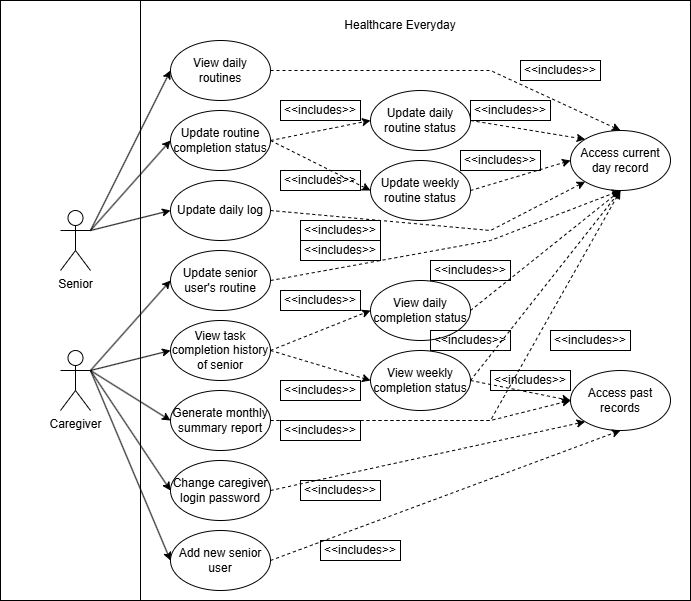

The diagram above was exported from draw.io. Its source (the exported page's mxGraphModel, read from the mxfile embedded in the PNG):
<mxGraphModel dx="1212" dy="774" grid="1" gridSize="10" guides="1" tooltips="1" connect="1" arrows="1" fold="1" page="1" pageScale="1" pageWidth="850" pageHeight="1100" math="0" shadow="0">
  <root>
    <mxCell id="0" />
    <mxCell id="1" parent="0" />
    <mxCell id="YSqeo6JzRcLwGanHK7AS-64" parent="1" style="whiteSpace=wrap;html=1;" value="" vertex="1">
      <mxGeometry height="600" width="550" x="30" y="10" as="geometry" />
    </mxCell>
    <mxCell id="YSqeo6JzRcLwGanHK7AS-63" parent="1" style="whiteSpace=wrap;html=1;" value="" vertex="1">
      <mxGeometry height="600" width="550" x="170" y="10" as="geometry" />
    </mxCell>
    <mxCell id="YSqeo6JzRcLwGanHK7AS-23" edge="1" parent="1" source="YSqeo6JzRcLwGanHK7AS-1" style="rounded=0;orthogonalLoop=1;jettySize=auto;html=1;exitX=1;exitY=0.3333333333333333;exitDx=0;exitDy=0;exitPerimeter=0;entryX=0;entryY=0.5;entryDx=0;entryDy=0;" target="YSqeo6JzRcLwGanHK7AS-9">
      <mxGeometry relative="1" as="geometry" />
    </mxCell>
    <mxCell id="YSqeo6JzRcLwGanHK7AS-24" edge="1" parent="1" source="YSqeo6JzRcLwGanHK7AS-1" style="rounded=0;orthogonalLoop=1;jettySize=auto;html=1;exitX=1;exitY=0.3333333333333333;exitDx=0;exitDy=0;exitPerimeter=0;entryX=0;entryY=0.5;entryDx=0;entryDy=0;" target="YSqeo6JzRcLwGanHK7AS-10">
      <mxGeometry relative="1" as="geometry" />
    </mxCell>
    <mxCell id="YSqeo6JzRcLwGanHK7AS-25" edge="1" parent="1" source="YSqeo6JzRcLwGanHK7AS-1" style="rounded=0;orthogonalLoop=1;jettySize=auto;html=1;exitX=1;exitY=0.3333333333333333;exitDx=0;exitDy=0;exitPerimeter=0;entryX=0;entryY=0.5;entryDx=0;entryDy=0;" target="YSqeo6JzRcLwGanHK7AS-11">
      <mxGeometry relative="1" as="geometry" />
    </mxCell>
    <mxCell id="YSqeo6JzRcLwGanHK7AS-26" edge="1" parent="1" source="YSqeo6JzRcLwGanHK7AS-1" style="rounded=0;orthogonalLoop=1;jettySize=auto;html=1;exitX=1;exitY=0.3333333333333333;exitDx=0;exitDy=0;exitPerimeter=0;entryX=0;entryY=0.5;entryDx=0;entryDy=0;" target="YSqeo6JzRcLwGanHK7AS-12">
      <mxGeometry relative="1" as="geometry" />
    </mxCell>
    <mxCell id="YSqeo6JzRcLwGanHK7AS-27" edge="1" parent="1" source="YSqeo6JzRcLwGanHK7AS-1" style="rounded=0;orthogonalLoop=1;jettySize=auto;html=1;exitX=1;exitY=0.3333333333333333;exitDx=0;exitDy=0;exitPerimeter=0;entryX=0;entryY=0.5;entryDx=0;entryDy=0;" target="YSqeo6JzRcLwGanHK7AS-13">
      <mxGeometry relative="1" as="geometry" />
    </mxCell>
    <mxCell id="YSqeo6JzRcLwGanHK7AS-1" parent="1" style="shape=umlActor;verticalLabelPosition=bottom;verticalAlign=top;html=1;outlineConnect=0;" value="Caregiver" vertex="1">
      <mxGeometry height="60" width="30" x="90" y="360" as="geometry" />
    </mxCell>
    <mxCell id="YSqeo6JzRcLwGanHK7AS-14" edge="1" parent="1" source="YSqeo6JzRcLwGanHK7AS-2" style="rounded=0;orthogonalLoop=1;jettySize=auto;html=1;exitX=1;exitY=0.3333333333333333;exitDx=0;exitDy=0;exitPerimeter=0;entryX=0;entryY=0.5;entryDx=0;entryDy=0;" target="YSqeo6JzRcLwGanHK7AS-8">
      <mxGeometry relative="1" as="geometry" />
    </mxCell>
    <mxCell id="YSqeo6JzRcLwGanHK7AS-15" edge="1" parent="1" source="YSqeo6JzRcLwGanHK7AS-2" style="rounded=0;orthogonalLoop=1;jettySize=auto;html=1;exitX=1;exitY=0.3333333333333333;exitDx=0;exitDy=0;exitPerimeter=0;entryX=0;entryY=0.5;entryDx=0;entryDy=0;" target="YSqeo6JzRcLwGanHK7AS-4">
      <mxGeometry relative="1" as="geometry" />
    </mxCell>
    <mxCell id="YSqeo6JzRcLwGanHK7AS-16" edge="1" parent="1" source="YSqeo6JzRcLwGanHK7AS-2" style="rounded=0;orthogonalLoop=1;jettySize=auto;html=1;exitX=1;exitY=0.3333333333333333;exitDx=0;exitDy=0;exitPerimeter=0;entryX=0;entryY=0.5;entryDx=0;entryDy=0;" target="YSqeo6JzRcLwGanHK7AS-5">
      <mxGeometry relative="1" as="geometry" />
    </mxCell>
    <mxCell id="YSqeo6JzRcLwGanHK7AS-2" parent="1" style="shape=umlActor;verticalLabelPosition=bottom;verticalAlign=top;html=1;outlineConnect=0;" value="Senior" vertex="1">
      <mxGeometry height="60" width="30" x="90" y="220" as="geometry" />
    </mxCell>
    <mxCell id="YSqeo6JzRcLwGanHK7AS-18" edge="1" parent="1" source="YSqeo6JzRcLwGanHK7AS-4" style="rounded=0;orthogonalLoop=1;jettySize=auto;html=1;exitX=1;exitY=0.5;exitDx=0;exitDy=0;entryX=0;entryY=0.5;entryDx=0;entryDy=0;dashed=1;" target="YSqeo6JzRcLwGanHK7AS-6">
      <mxGeometry relative="1" as="geometry" />
    </mxCell>
    <mxCell id="YSqeo6JzRcLwGanHK7AS-19" edge="1" parent="1" source="YSqeo6JzRcLwGanHK7AS-4" style="rounded=0;orthogonalLoop=1;jettySize=auto;html=1;exitX=1;exitY=0.5;exitDx=0;exitDy=0;entryX=0;entryY=0.5;entryDx=0;entryDy=0;dashed=1;" target="YSqeo6JzRcLwGanHK7AS-7">
      <mxGeometry relative="1" as="geometry" />
    </mxCell>
    <mxCell id="YSqeo6JzRcLwGanHK7AS-4" parent="1" style="ellipse;whiteSpace=wrap;html=1;fillColor=none;" value="Update routine completion status" vertex="1">
      <mxGeometry height="60" width="100" x="200" y="120" as="geometry" />
    </mxCell>
    <mxCell id="YSqeo6JzRcLwGanHK7AS-5" parent="1" style="ellipse;whiteSpace=wrap;html=1;fillColor=none;" value="Update daily log" vertex="1">
      <mxGeometry height="60" width="100" x="200" y="190" as="geometry" />
    </mxCell>
    <mxCell id="YSqeo6JzRcLwGanHK7AS-6" parent="1" style="ellipse;whiteSpace=wrap;html=1;fillColor=none;" value="Update daily routine status" vertex="1">
      <mxGeometry height="60" width="100" x="400" y="100" as="geometry" />
    </mxCell>
    <mxCell id="YSqeo6JzRcLwGanHK7AS-7" parent="1" style="ellipse;whiteSpace=wrap;html=1;fillColor=none;" value="Update weekly routine status" vertex="1">
      <mxGeometry height="60" width="100" x="400" y="170" as="geometry" />
    </mxCell>
    <mxCell id="YSqeo6JzRcLwGanHK7AS-8" parent="1" style="ellipse;whiteSpace=wrap;html=1;fillColor=none;" value="View daily routines" vertex="1">
      <mxGeometry height="60" width="100" x="200" y="50" as="geometry" />
    </mxCell>
    <mxCell id="YSqeo6JzRcLwGanHK7AS-9" parent="1" style="ellipse;whiteSpace=wrap;html=1;fillColor=none;" value="Update senior user's routine" vertex="1">
      <mxGeometry height="60" width="100" x="200" y="260" as="geometry" />
    </mxCell>
    <mxCell id="YSqeo6JzRcLwGanHK7AS-30" edge="1" parent="1" source="YSqeo6JzRcLwGanHK7AS-10" style="rounded=0;orthogonalLoop=1;jettySize=auto;html=1;exitX=1;exitY=0.5;exitDx=0;exitDy=0;entryX=0;entryY=0.5;entryDx=0;entryDy=0;dashed=1;" target="YSqeo6JzRcLwGanHK7AS-28">
      <mxGeometry relative="1" as="geometry" />
    </mxCell>
    <mxCell id="YSqeo6JzRcLwGanHK7AS-31" edge="1" parent="1" source="YSqeo6JzRcLwGanHK7AS-10" style="rounded=0;orthogonalLoop=1;jettySize=auto;html=1;exitX=1;exitY=0.5;exitDx=0;exitDy=0;entryX=0;entryY=0.5;entryDx=0;entryDy=0;dashed=1;" target="YSqeo6JzRcLwGanHK7AS-29">
      <mxGeometry relative="1" as="geometry" />
    </mxCell>
    <mxCell id="YSqeo6JzRcLwGanHK7AS-10" parent="1" style="ellipse;whiteSpace=wrap;html=1;fillColor=none;" value="View task completion history of senior" vertex="1">
      <mxGeometry height="60" width="100" x="200" y="330" as="geometry" />
    </mxCell>
    <mxCell id="YSqeo6JzRcLwGanHK7AS-11" parent="1" style="ellipse;whiteSpace=wrap;html=1;fillColor=none;" value="Generate monthly summary report" vertex="1">
      <mxGeometry height="60" width="100" x="200" y="400" as="geometry" />
    </mxCell>
    <mxCell id="YSqeo6JzRcLwGanHK7AS-12" parent="1" style="ellipse;whiteSpace=wrap;html=1;fillColor=none;" value="Change caregiver login password" vertex="1">
      <mxGeometry height="60" width="100" x="200" y="470" as="geometry" />
    </mxCell>
    <mxCell id="YSqeo6JzRcLwGanHK7AS-13" parent="1" style="ellipse;whiteSpace=wrap;html=1;fillColor=none;" value="Add new senior user" vertex="1">
      <mxGeometry height="60" width="100" x="200" y="540" as="geometry" />
    </mxCell>
    <mxCell id="YSqeo6JzRcLwGanHK7AS-20" parent="1" style="text;html=1;whiteSpace=wrap;strokeColor=default;fillColor=none;align=center;verticalAlign=middle;rounded=0;" value="&amp;lt;&amp;lt;includes&amp;gt;&amp;gt;" vertex="1">
      <mxGeometry height="20" width="80" x="310" y="110" as="geometry" />
    </mxCell>
    <mxCell id="YSqeo6JzRcLwGanHK7AS-22" parent="1" style="text;html=1;whiteSpace=wrap;strokeColor=default;fillColor=none;align=center;verticalAlign=middle;rounded=0;" value="&amp;lt;&amp;lt;includes&amp;gt;&amp;gt;" vertex="1">
      <mxGeometry height="20" width="80" x="310" y="180" as="geometry" />
    </mxCell>
    <mxCell id="YSqeo6JzRcLwGanHK7AS-28" parent="1" style="ellipse;whiteSpace=wrap;html=1;fillColor=none;" value="View daily completion status" vertex="1">
      <mxGeometry height="60" width="100" x="400" y="290" as="geometry" />
    </mxCell>
    <mxCell id="YSqeo6JzRcLwGanHK7AS-29" parent="1" style="ellipse;whiteSpace=wrap;html=1;fillColor=none;" value="View weekly completion status" vertex="1">
      <mxGeometry height="60" width="100" x="400" y="360" as="geometry" />
    </mxCell>
    <mxCell id="YSqeo6JzRcLwGanHK7AS-33" parent="1" style="text;html=1;whiteSpace=wrap;strokeColor=default;fillColor=none;align=center;verticalAlign=middle;rounded=0;" value="&amp;lt;&amp;lt;includes&amp;gt;&amp;gt;" vertex="1">
      <mxGeometry height="20" width="80" x="310" y="300" as="geometry" />
    </mxCell>
    <mxCell id="YSqeo6JzRcLwGanHK7AS-34" parent="1" style="text;html=1;whiteSpace=wrap;strokeColor=default;fillColor=none;align=center;verticalAlign=middle;rounded=0;" value="&amp;lt;&amp;lt;includes&amp;gt;&amp;gt;" vertex="1">
      <mxGeometry height="20" width="80" x="310" y="390" as="geometry" />
    </mxCell>
    <mxCell id="YSqeo6JzRcLwGanHK7AS-36" parent="1" style="ellipse;whiteSpace=wrap;html=1;fillColor=none;" value="Access current day record" vertex="1">
      <mxGeometry height="60" width="100" x="600" y="140" as="geometry" />
    </mxCell>
    <mxCell id="YSqeo6JzRcLwGanHK7AS-37" parent="1" style="ellipse;whiteSpace=wrap;html=1;fillColor=none;" value="Access past records" vertex="1">
      <mxGeometry height="60" width="100" x="600" y="380" as="geometry" />
    </mxCell>
    <mxCell id="YSqeo6JzRcLwGanHK7AS-38" edge="1" parent="1" source="YSqeo6JzRcLwGanHK7AS-8" style="rounded=0;orthogonalLoop=1;jettySize=auto;html=1;exitX=1;exitY=0.5;exitDx=0;exitDy=0;entryX=0.5;entryY=0;entryDx=0;entryDy=0;dashed=1;" target="YSqeo6JzRcLwGanHK7AS-36">
      <mxGeometry relative="1" as="geometry">
        <Array as="points">
          <mxPoint x="520" y="80" />
        </Array>
        <mxPoint x="530" y="100" as="sourcePoint" />
        <mxPoint x="630" y="80" as="targetPoint" />
      </mxGeometry>
    </mxCell>
    <mxCell id="YSqeo6JzRcLwGanHK7AS-39" edge="1" parent="1" source="YSqeo6JzRcLwGanHK7AS-6" style="rounded=0;orthogonalLoop=1;jettySize=auto;html=1;exitX=1;exitY=0.5;exitDx=0;exitDy=0;entryX=0;entryY=0;entryDx=0;entryDy=0;dashed=1;" target="YSqeo6JzRcLwGanHK7AS-36">
      <mxGeometry relative="1" as="geometry">
        <mxPoint x="530" y="160" as="sourcePoint" />
        <mxPoint x="630" y="140" as="targetPoint" />
      </mxGeometry>
    </mxCell>
    <mxCell id="YSqeo6JzRcLwGanHK7AS-40" edge="1" parent="1" source="YSqeo6JzRcLwGanHK7AS-7" style="rounded=0;orthogonalLoop=1;jettySize=auto;html=1;exitX=1;exitY=0.5;exitDx=0;exitDy=0;entryX=0;entryY=0.5;entryDx=0;entryDy=0;dashed=1;" target="YSqeo6JzRcLwGanHK7AS-36">
      <mxGeometry relative="1" as="geometry">
        <mxPoint x="540" y="270" as="sourcePoint" />
        <mxPoint x="640" y="250" as="targetPoint" />
      </mxGeometry>
    </mxCell>
    <mxCell id="YSqeo6JzRcLwGanHK7AS-41" edge="1" parent="1" source="YSqeo6JzRcLwGanHK7AS-5" style="rounded=0;orthogonalLoop=1;jettySize=auto;html=1;exitX=1;exitY=0.5;exitDx=0;exitDy=0;entryX=0;entryY=1;entryDx=0;entryDy=0;dashed=1;" target="YSqeo6JzRcLwGanHK7AS-36">
      <mxGeometry relative="1" as="geometry">
        <Array as="points">
          <mxPoint x="520" y="240" />
        </Array>
        <mxPoint x="400" y="270" as="sourcePoint" />
        <mxPoint x="500" y="250" as="targetPoint" />
      </mxGeometry>
    </mxCell>
    <mxCell id="YSqeo6JzRcLwGanHK7AS-42" edge="1" parent="1" source="YSqeo6JzRcLwGanHK7AS-9" style="rounded=0;orthogonalLoop=1;jettySize=auto;html=1;entryX=0.5;entryY=1;entryDx=0;entryDy=0;dashed=1;exitX=1;exitY=0.5;exitDx=0;exitDy=0;" target="YSqeo6JzRcLwGanHK7AS-36">
      <mxGeometry relative="1" as="geometry">
        <Array as="points">
          <mxPoint x="520" y="250" />
        </Array>
        <mxPoint x="560" y="280" as="sourcePoint" />
        <mxPoint x="680" y="270" as="targetPoint" />
      </mxGeometry>
    </mxCell>
    <mxCell id="YSqeo6JzRcLwGanHK7AS-43" edge="1" parent="1" source="YSqeo6JzRcLwGanHK7AS-28" style="rounded=0;orthogonalLoop=1;jettySize=auto;html=1;exitX=1;exitY=0.5;exitDx=0;exitDy=0;dashed=1;entryX=0.5;entryY=1;entryDx=0;entryDy=0;" target="YSqeo6JzRcLwGanHK7AS-36">
      <mxGeometry relative="1" as="geometry">
        <mxPoint x="550" y="300" as="sourcePoint" />
        <mxPoint x="660" y="220" as="targetPoint" />
      </mxGeometry>
    </mxCell>
    <mxCell id="YSqeo6JzRcLwGanHK7AS-44" edge="1" parent="1" source="YSqeo6JzRcLwGanHK7AS-29" style="rounded=0;orthogonalLoop=1;jettySize=auto;html=1;exitX=1;exitY=0.5;exitDx=0;exitDy=0;dashed=1;">
      <mxGeometry relative="1" as="geometry">
        <mxPoint x="600" y="330" as="sourcePoint" />
        <mxPoint x="650" y="200" as="targetPoint" />
      </mxGeometry>
    </mxCell>
    <mxCell id="YSqeo6JzRcLwGanHK7AS-45" edge="1" parent="1" source="YSqeo6JzRcLwGanHK7AS-29" style="rounded=0;orthogonalLoop=1;jettySize=auto;html=1;exitX=1;exitY=0.5;exitDx=0;exitDy=0;entryX=0;entryY=0.5;entryDx=0;entryDy=0;dashed=1;" target="YSqeo6JzRcLwGanHK7AS-37">
      <mxGeometry relative="1" as="geometry">
        <mxPoint x="520" y="470" as="sourcePoint" />
        <mxPoint x="620" y="450" as="targetPoint" />
      </mxGeometry>
    </mxCell>
    <mxCell id="YSqeo6JzRcLwGanHK7AS-46" edge="1" parent="1" source="YSqeo6JzRcLwGanHK7AS-11" style="rounded=0;orthogonalLoop=1;jettySize=auto;html=1;exitX=1;exitY=0.5;exitDx=0;exitDy=0;entryX=0;entryY=0.5;entryDx=0;entryDy=0;dashed=1;" target="YSqeo6JzRcLwGanHK7AS-37">
      <mxGeometry relative="1" as="geometry">
        <Array as="points">
          <mxPoint x="520" y="430" />
        </Array>
        <mxPoint x="440" y="460" as="sourcePoint" />
        <mxPoint x="540" y="440" as="targetPoint" />
      </mxGeometry>
    </mxCell>
    <mxCell id="YSqeo6JzRcLwGanHK7AS-47" edge="1" parent="1" source="YSqeo6JzRcLwGanHK7AS-12" style="rounded=0;orthogonalLoop=1;jettySize=auto;html=1;exitX=1;exitY=0.5;exitDx=0;exitDy=0;entryX=0;entryY=1;entryDx=0;entryDy=0;dashed=1;" target="YSqeo6JzRcLwGanHK7AS-37">
      <mxGeometry relative="1" as="geometry">
        <mxPoint x="480" y="510" as="sourcePoint" />
        <mxPoint x="580" y="490" as="targetPoint" />
      </mxGeometry>
    </mxCell>
    <mxCell id="YSqeo6JzRcLwGanHK7AS-48" edge="1" parent="1" source="YSqeo6JzRcLwGanHK7AS-13" style="rounded=0;orthogonalLoop=1;jettySize=auto;html=1;exitX=1;exitY=0.5;exitDx=0;exitDy=0;entryX=0.5;entryY=1;entryDx=0;entryDy=0;dashed=1;" target="YSqeo6JzRcLwGanHK7AS-37">
      <mxGeometry relative="1" as="geometry">
        <mxPoint x="390" y="570" as="sourcePoint" />
        <mxPoint x="490" y="550" as="targetPoint" />
      </mxGeometry>
    </mxCell>
    <mxCell id="YSqeo6JzRcLwGanHK7AS-49" edge="1" parent="1" source="YSqeo6JzRcLwGanHK7AS-11" style="rounded=0;orthogonalLoop=1;jettySize=auto;html=1;exitX=1;exitY=0.5;exitDx=0;exitDy=0;entryX=0.5;entryY=1;entryDx=0;entryDy=0;dashed=1;" target="YSqeo6JzRcLwGanHK7AS-36">
      <mxGeometry relative="1" as="geometry">
        <Array as="points">
          <mxPoint x="520" y="430" />
        </Array>
        <mxPoint x="380" y="440" as="sourcePoint" />
        <mxPoint x="480" y="420" as="targetPoint" />
      </mxGeometry>
    </mxCell>
    <mxCell id="YSqeo6JzRcLwGanHK7AS-50" parent="1" style="text;html=1;whiteSpace=wrap;strokeColor=default;fillColor=none;align=center;verticalAlign=middle;rounded=0;" value="&amp;lt;&amp;lt;includes&amp;gt;&amp;gt;" vertex="1">
      <mxGeometry height="20" width="80" x="350" y="550" as="geometry" />
    </mxCell>
    <mxCell id="YSqeo6JzRcLwGanHK7AS-51" parent="1" style="text;html=1;whiteSpace=wrap;strokeColor=default;fillColor=none;align=center;verticalAlign=middle;rounded=0;" value="&amp;lt;&amp;lt;includes&amp;gt;&amp;gt;" vertex="1">
      <mxGeometry height="20" width="80" x="330" y="490" as="geometry" />
    </mxCell>
    <mxCell id="YSqeo6JzRcLwGanHK7AS-52" parent="1" style="text;html=1;whiteSpace=wrap;strokeColor=default;fillColor=none;align=center;verticalAlign=middle;rounded=0;" value="&amp;lt;&amp;lt;includes&amp;gt;&amp;gt;" vertex="1">
      <mxGeometry height="20" width="80" x="310" y="430" as="geometry" />
    </mxCell>
    <mxCell id="YSqeo6JzRcLwGanHK7AS-53" parent="1" style="text;html=1;whiteSpace=wrap;strokeColor=default;fillColor=none;align=center;verticalAlign=middle;rounded=0;" value="&amp;lt;&amp;lt;includes&amp;gt;&amp;gt;" vertex="1">
      <mxGeometry height="20" width="80" x="520" y="380" as="geometry" />
    </mxCell>
    <mxCell id="YSqeo6JzRcLwGanHK7AS-54" parent="1" style="text;html=1;whiteSpace=wrap;strokeColor=default;fillColor=none;align=center;verticalAlign=middle;rounded=0;" value="&amp;lt;&amp;lt;includes&amp;gt;&amp;gt;" vertex="1">
      <mxGeometry height="20" width="80" x="580" y="340" as="geometry" />
    </mxCell>
    <mxCell id="YSqeo6JzRcLwGanHK7AS-55" parent="1" style="text;html=1;whiteSpace=wrap;strokeColor=default;fillColor=none;align=center;verticalAlign=middle;rounded=0;" value="&amp;lt;&amp;lt;includes&amp;gt;&amp;gt;" vertex="1">
      <mxGeometry height="20" width="80" x="460" y="340" as="geometry" />
    </mxCell>
    <mxCell id="YSqeo6JzRcLwGanHK7AS-56" parent="1" style="text;html=1;whiteSpace=wrap;strokeColor=default;fillColor=none;align=center;verticalAlign=middle;rounded=0;" value="&amp;lt;&amp;lt;includes&amp;gt;&amp;gt;" vertex="1">
      <mxGeometry height="20" width="80" x="460" y="270" as="geometry" />
    </mxCell>
    <mxCell id="YSqeo6JzRcLwGanHK7AS-57" parent="1" style="text;html=1;whiteSpace=wrap;strokeColor=default;fillColor=none;align=center;verticalAlign=middle;rounded=0;" value="&amp;lt;&amp;lt;includes&amp;gt;&amp;gt;" vertex="1">
      <mxGeometry height="20" width="80" x="330" y="250" as="geometry" />
    </mxCell>
    <mxCell id="YSqeo6JzRcLwGanHK7AS-58" parent="1" style="text;html=1;whiteSpace=wrap;strokeColor=default;fillColor=none;align=center;verticalAlign=middle;rounded=0;" value="&amp;lt;&amp;lt;includes&amp;gt;&amp;gt;" vertex="1">
      <mxGeometry height="20" width="80" x="330" y="230" as="geometry" />
    </mxCell>
    <mxCell id="YSqeo6JzRcLwGanHK7AS-59" parent="1" style="text;html=1;whiteSpace=wrap;strokeColor=default;fillColor=none;align=center;verticalAlign=middle;rounded=0;" value="&amp;lt;&amp;lt;includes&amp;gt;&amp;gt;" vertex="1">
      <mxGeometry height="20" width="80" x="490" y="160" as="geometry" />
    </mxCell>
    <mxCell id="YSqeo6JzRcLwGanHK7AS-60" parent="1" style="text;html=1;whiteSpace=wrap;strokeColor=default;fillColor=none;align=center;verticalAlign=middle;rounded=0;" value="&amp;lt;&amp;lt;includes&amp;gt;&amp;gt;" vertex="1">
      <mxGeometry height="20" width="80" x="500" y="110" as="geometry" />
    </mxCell>
    <mxCell id="YSqeo6JzRcLwGanHK7AS-61" parent="1" style="text;html=1;whiteSpace=wrap;strokeColor=default;fillColor=none;align=center;verticalAlign=middle;rounded=0;" value="&amp;lt;&amp;lt;includes&amp;gt;&amp;gt;" vertex="1">
      <mxGeometry height="20" width="80" x="550" y="70" as="geometry" />
    </mxCell>
    <mxCell id="YSqeo6JzRcLwGanHK7AS-62" parent="1" style="text;html=1;whiteSpace=wrap;strokeColor=none;fillColor=none;align=center;verticalAlign=middle;rounded=0;" value="Healthcare Everyday" vertex="1">
      <mxGeometry height="30" width="140" x="360" y="20" as="geometry" />
    </mxCell>
  </root>
</mxGraphModel>